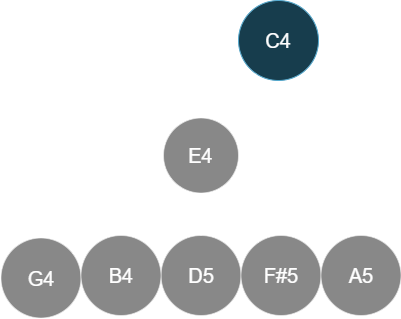

The diagram above was exported from draw.io. Its source (the exported page's mxGraphModel, read from the mxfile embedded in the PNG):
<mxGraphModel dx="1034" dy="611" grid="1" gridSize="10" guides="1" tooltips="1" connect="1" arrows="1" fold="1" page="1" pageScale="1" pageWidth="850" pageHeight="1100" math="0" shadow="0">
  <root>
    <mxCell id="0" />
    <mxCell id="1" parent="0" />
    <mxCell id="rQDQEO4yHfaRqpVXBdAw-1" parent="1" style="ellipse;whiteSpace=wrap;html=1;aspect=fixed;fontSize=20;fillColor=#b1ddf0;strokeColor=#10739e;" value="C4" vertex="1">
      <mxGeometry height="80" width="80" x="360" y="80" as="geometry" />
    </mxCell>
    <mxCell id="rQDQEO4yHfaRqpVXBdAw-2" parent="1" style="ellipse;whiteSpace=wrap;html=1;aspect=fixed;fontSize=20;opacity=50;" value="E4" vertex="1">
      <mxGeometry height="75" width="75" x="285" y="197.5" as="geometry" />
    </mxCell>
    <mxCell id="rQDQEO4yHfaRqpVXBdAw-3" parent="1" style="ellipse;whiteSpace=wrap;html=1;aspect=fixed;fontSize=20;opacity=50;" value="G4" vertex="1">
      <mxGeometry height="80" width="80" x="122.5" y="317.5" as="geometry" />
    </mxCell>
    <mxCell id="rQDQEO4yHfaRqpVXBdAw-4" parent="1" style="ellipse;whiteSpace=wrap;html=1;aspect=fixed;fontSize=20;opacity=50;" value="D5" vertex="1">
      <mxGeometry height="80" width="80" x="282.5" y="315" as="geometry" />
    </mxCell>
    <mxCell id="rQDQEO4yHfaRqpVXBdAw-6" edge="1" parent="1" source="rQDQEO4yHfaRqpVXBdAw-2" style="endArrow=none;html=1;rounded=0;" target="rQDQEO4yHfaRqpVXBdAw-1" value="">
      <mxGeometry height="50" relative="1" width="50" as="geometry">
        <mxPoint x="350" y="270" as="sourcePoint" />
        <mxPoint x="400" y="220" as="targetPoint" />
      </mxGeometry>
    </mxCell>
    <mxCell id="rQDQEO4yHfaRqpVXBdAw-7" edge="1" parent="1" source="rQDQEO4yHfaRqpVXBdAw-3" style="endArrow=none;html=1;rounded=0;" target="rQDQEO4yHfaRqpVXBdAw-2" value="">
      <mxGeometry height="50" relative="1" width="50" as="geometry">
        <mxPoint x="314" y="218" as="sourcePoint" />
        <mxPoint x="382" y="158" as="targetPoint" />
      </mxGeometry>
    </mxCell>
    <mxCell id="rQDQEO4yHfaRqpVXBdAw-8" edge="1" parent="1" source="rQDQEO4yHfaRqpVXBdAw-4" style="endArrow=none;html=1;rounded=0;" target="rQDQEO4yHfaRqpVXBdAw-2" value="">
      <mxGeometry height="50" relative="1" width="50" as="geometry">
        <mxPoint x="501" y="217" as="sourcePoint" />
        <mxPoint x="439" y="158" as="targetPoint" />
      </mxGeometry>
    </mxCell>
    <mxCell id="jVpoj8psrB1z1VpdEcAQ-2" edge="1" parent="1" source="jVpoj8psrB1z1VpdEcAQ-8" style="endArrow=none;html=1;rounded=0;" target="rQDQEO4yHfaRqpVXBdAw-2" value="">
      <mxGeometry height="50" relative="1" width="50" as="geometry">
        <mxPoint x="263.4234327351694" y="325.80302076700013" as="sourcePoint" />
        <mxPoint x="548" y="279" as="targetPoint" />
      </mxGeometry>
    </mxCell>
    <mxCell id="jVpoj8psrB1z1VpdEcAQ-4" parent="1" style="ellipse;whiteSpace=wrap;html=1;aspect=fixed;fontSize=20;opacity=50;" value="F#5" vertex="1">
      <mxGeometry height="80" width="80" x="362.5" y="315" as="geometry" />
    </mxCell>
    <mxCell id="jVpoj8psrB1z1VpdEcAQ-5" parent="1" style="ellipse;whiteSpace=wrap;html=1;aspect=fixed;fontSize=20;opacity=50;" value="A5" vertex="1">
      <mxGeometry height="80" width="80" x="442.5" y="315" as="geometry" />
    </mxCell>
    <mxCell id="jVpoj8psrB1z1VpdEcAQ-6" edge="1" parent="1" source="jVpoj8psrB1z1VpdEcAQ-4" style="endArrow=none;html=1;rounded=0;" target="rQDQEO4yHfaRqpVXBdAw-2" value="">
      <mxGeometry height="50" relative="1" width="50" as="geometry">
        <mxPoint x="333" y="325" as="sourcePoint" />
        <mxPoint x="333" y="283" as="targetPoint" />
      </mxGeometry>
    </mxCell>
    <mxCell id="jVpoj8psrB1z1VpdEcAQ-7" edge="1" parent="1" source="jVpoj8psrB1z1VpdEcAQ-5" style="endArrow=none;html=1;rounded=0;" target="rQDQEO4yHfaRqpVXBdAw-2" value="">
      <mxGeometry height="50" relative="1" width="50" as="geometry">
        <mxPoint x="391" y="334" as="sourcePoint" />
        <mxPoint x="353" y="276" as="targetPoint" />
      </mxGeometry>
    </mxCell>
    <mxCell id="jVpoj8psrB1z1VpdEcAQ-8" parent="1" style="ellipse;whiteSpace=wrap;html=1;aspect=fixed;fontSize=20;opacity=50;" value="B4" vertex="1">
      <mxGeometry height="80" width="80" x="202.5" y="315" as="geometry" />
    </mxCell>
  </root>
</mxGraphModel>